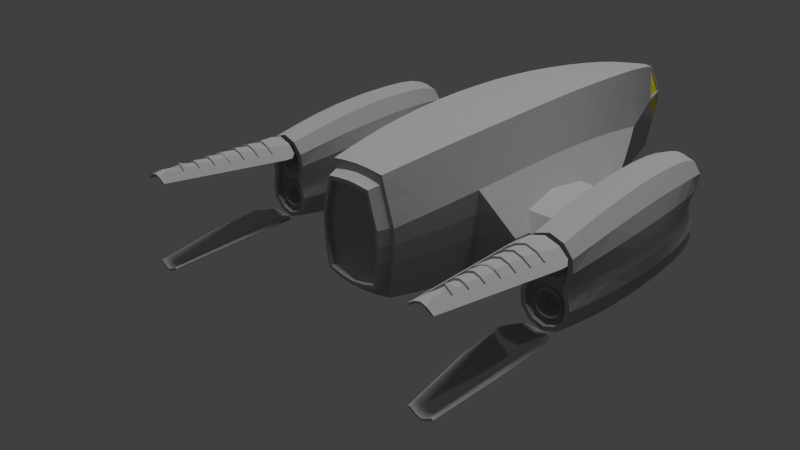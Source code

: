 # Source: courier.blend  (saved by Blender 2.75.0; exported with 4.5.12 LTS)
import bpy
from mathutils import Matrix  # noqa: F401  (used for matrix-valued properties, if any)

bpy.ops.wm.read_factory_settings(use_empty=True)
scene = bpy.context.scene
scene.name = 'Scene'

# ---- collections
col_collection_1 = bpy.data.collections.new('Collection 1'); scene.collection.children.link(col_collection_1)
col_collection_2 = bpy.data.collections.new('Collection 2'); scene.collection.children.link(col_collection_2)
col_collection_2.hide_render = True
col_collection_2.hide_viewport = True

# ---- materials (node trees are filled in below, after node groups)
mat_material_001 = bpy.data.materials.new('Material.001')
mat_material_001.alpha_threshold = 0.0
mat_material_001.use_transparent_shadow = False
mat_material_001.diffuse_color = (0.4, 0.4, 0.4, 1.0)
mat_material_001.roughness = 0.5
mat_material_002 = bpy.data.materials.new('Material.002')
mat_material_002.alpha_threshold = 0.0
mat_material_002.use_transparent_shadow = False
mat_material_002.diffuse_color = (0.8, 0.7041, 0.01935, 1.0)
mat_material_002.roughness = 0.5
mat_material_003 = bpy.data.materials.new('Material.003')
mat_material_003.alpha_threshold = 0.0
mat_material_003.use_transparent_shadow = False
mat_material_003.diffuse_color = (0.2529, 0.2529, 0.2529, 1.0)
mat_material_003.roughness = 0.5
mat_material_003.specular_intensity = 0.8267
mat_material_004 = bpy.data.materials.new('Material.004')
mat_material_004.alpha_threshold = 0.0
mat_material_004.use_transparent_shadow = False
mat_material_004.diffuse_color = (0.1237, 0.1237, 0.1237, 1.0)
mat_material_004.roughness = 0.5
mat_material_004.specular_intensity = 0.03465
mat_material = bpy.data.materials.new('Material')
mat_material.alpha_threshold = 0.0
mat_material.use_transparent_shadow = False
mat_material.roughness = 0.5
mat_material.line_color = (0.0, 0.0, 0.0, 1.0)

# ---- material node trees

# ---- world
world_world = bpy.data.worlds.new('World'); scene.world = world_world
world_world.color = (0.05088, 0.05088, 0.05088)
world_world.use_sun_shadow = False
world_world.sun_shadow_jitter_overblur = 0.0
world_world.cycles.sampling_method = 'MANUAL'
world_world.cycles.sample_map_resolution = 256

# ---- cameras
cam_camera = bpy.data.cameras.new('Camera')
cam_camera.clip_end = 100.0
cam_camera.lens = 35.0
cam_camera.sensor_width = 32.0
cam_camera.sensor_height = 18.0
cam_camera.ortho_scale = 7.314
cam_camera.dof.focus_distance = 0.0
cam_camera.dof.aperture_fstop = 128.0

# ---- lights
light_sun_004 = bpy.data.lights.new('Sun.004', 'SUN')
light_sun_004.transmission_factor = 0.0
light_sun_004.angle = 0.1993
light_sun_004.energy = 1.0
light_sun_004.shadow_buffer_clip_start = 0.5
light_sun_004.shadow_soft_size = 0.1
light_sun_004.shadow_cascade_max_distance = 1000.0
light_sun_004.cycles.use_multiple_importance_sampling = False
light_sun_003 = bpy.data.lights.new('Sun.003', 'SUN')
light_sun_003.transmission_factor = 0.0
light_sun_003.angle = 0.1993
light_sun_003.energy = 1.0
light_sun_003.shadow_buffer_clip_start = 0.5
light_sun_003.shadow_soft_size = 0.1
light_sun_003.shadow_cascade_max_distance = 1000.0
light_sun_003.cycles.use_multiple_importance_sampling = False
light_lamp = bpy.data.lights.new('Lamp', 'POINT')
light_lamp.transmission_factor = 0.0
light_lamp.cutoff_distance = 30.0
light_lamp.energy = 100.0
light_lamp.shadow_buffer_clip_start = 1.001
light_lamp.shadow_soft_size = 0.1
light_lamp.shadow_maximum_resolution = 0.006
light_lamp.use_absolute_resolution = True
light_lamp.cycles.use_multiple_importance_sampling = False

# ---- meshes
me_cube_002 = bpy.data.meshes.new('Cube.002')
me_cube_002.from_pydata([(0.4986, -1.227, 0.8721), (0.9981, -1.012, -0.7923), (0.5071, 0.9645, 0.9049), (1.065, 0.9075, -0.8248), (0.0, -1.227, 0.9217), (0.0, 0.9645, 0.9555), (0.7081, -1.175, 0.3024), (1.156, -1.053, -0.2042), (1.219, 0.9075, -0.2383), (0.7404, 0.9091, 0.2974), (0.4759, 2.301, -0.751), (0.0, 3.623, -0.716), (0.1824, 3.595, -0.6839), (0.0, 1.01, -0.9381), (0.0, -1.175, -0.9206), (0.4149, -2.356, -0.6015), (0.0, -2.356, -0.781), (0.471, -2.356, 0.1786), (0.0, -2.356, 0.7998), (0.3369, -2.356, 0.6369), (0.5999, -1.175, -0.8525), (0.5529, 2.486, 0.02425), (0.0, 3.538, 0.6037), (0.0, 3.809, 0.1485), (0.0, 3.66, 0.5714), (0.0, 3.715, -0.2844), (0.0, 3.547, -0.7261), (0.2008, 3.522, -0.6871), (0.3332, 2.573, 0.7639), (0.8041, 1.583, -0.795), (0.661, 1.687, 0.1918), (0.0, 2.573, 0.8007), (0.0, 1.767, 0.9005), (0.4429, 1.767, 0.8515), (1.052, -0.4149, -0.8103), (0.5437, -0.4539, 0.9114), (1.208, -0.4153, -0.2238), (0.7534, -0.4539, 0.3366), (0.0, -0.4167, -0.9465), (0.0, 2.294, -0.8616), (0.9245, 1.671, -0.1018), (0.0, 1.616, -0.9099), (1.09, -1.053, -0.519), (1.157, 0.9075, -0.5488), (0.5311, 2.388, -0.3786), (1.144, -0.4153, -0.5351), (0.8752, 1.624, -0.4661), (0.0, 2.932, -0.8047), (0.393, 3.022, 0.07683), (0.3325, 2.94, -0.721), (0.2422, 3.117, 0.6812), (0.0, 3.113, 0.7092), (0.3796, 2.99, -0.3201), (0.0, -0.4539, 0.9622), (0.4903, -2.356, -0.2149), (0.7274, -1.175, -0.2776), (0.3632, -2.356, 0.7537), (0.53, -2.356, 0.1958), (0.5437, -2.356, -0.2046), (0.4432, -2.356, -0.6868), (0.0, -2.356, 0.7084), (0.0, -2.356, -0.7072), (0.0, -2.497, -0.6681), (0.0, -2.497, 0.6515), (0.2707, -2.497, 0.5617), (0.3844, -2.497, 0.1639), (0.3981, -2.497, -0.2025), (0.3377, -2.497, -0.5124), (1.07, 0.2959, -0.8234), (0.0, 0.2921, 0.9687), (0.5368, 0.2921, 0.9177), (1.224, 0.2959, -0.2336), (0.7537, 0.2921, 0.3322), (0.0, 0.3651, -0.9464), (1.162, 0.2959, -0.5459), (0.6268, -0.4219, -0.9079), (0.6117, 0.3329, -0.9202), (0.5953, 0.9643, -0.9168), (0.5522, 1.588, -0.8536), (0.4343, -2.497, -0.2076), (0.3671, -2.497, -0.5525), (0.2939, -2.497, 0.6098), (0.4194, -2.497, 0.176), (0.0, -2.424, 0.602), (0.0, -2.424, -0.6149), (0.3377, -2.424, -0.5124), (0.0, -2.497, -0.6149), (0.4013, -2.424, -0.1862), (0.3847, -2.424, 0.1654), (0.0, -2.497, 0.602), (0.2707, -2.424, 0.5617), (0.0, -1.787, 0.8699), (0.5374, -1.793, -0.7829), (0.0, -1.793, -0.8739), (0.4407, -1.787, 0.8217), (0.6416, -1.793, 0.2577), (0.6591, -1.793, -0.2382), (1.993, -0.9968, 0.0963), (2.044, -0.829, -0.424), (1.993, 0.3876, 0.1299), (2.044, 0.5554, -0.3904), (0.0, -0.8976, 0.03963), (0.0, -0.7298, -0.6521), (0.0, 0.952, 0.07326), (0.0, 1.12, -0.6185), (1.725, -1.703, 0.2082), (1.818, -1.703, -0.09447), (1.818, -1.703, -0.2096), (1.725, -1.703, -0.5122), (1.707, 0.9895, 0.2671), (1.879, 0.9895, -0.02107), (1.879, 0.9895, -0.2618), (1.707, 0.9895, -0.55), (1.619, 0.7077, -0.6535), (1.749, 0.7077, -0.2164), (1.749, 0.7077, -0.08762), (1.619, 0.7077, 0.3495), (1.628, -1.027, -0.629), (1.665, -1.027, -0.2133), (1.665, -1.027, -0.09078), (1.628, -1.027, 0.3249), (1.628, 0.1778, -0.6733), (1.653, 0.1778, -0.219), (1.653, 0.1778, -0.08509), (1.628, 0.1778, 0.3692), (1.628, -0.2666, -0.6733), (1.628, -0.2666, -0.219), (1.628, -0.2666, -0.08509), (1.628, -0.2666, 0.3692), (1.696, 0.9895, -0.5502), (1.696, 0.9895, 0.2673), (1.87, 0.9895, -0.02373), (1.87, 0.9895, -0.2591), (1.707, 0.7974, -0.55), (1.707, 0.7974, 0.2671), (1.879, 0.7974, -0.02107), (1.879, 0.7974, -0.2618), (2.023, 1.076, -0.3957), (2.115, 1.076, -0.4469), (2.115, 1.076, -0.5494), (2.023, 1.064, -0.3804), (2.128, 1.064, -0.4393), (2.128, 1.064, -0.5571), (2.023, 1.064, -0.616), (2.023, 1.031, -0.6815), (2.186, 1.031, -0.4066), (2.023, 1.031, -0.3149), (2.186, 1.031, -0.5898), (2.023, 1.064, -0.3957), (2.115, 1.064, -0.4469), (1.816, 0.9939, 0.1019), (1.834, 0.9939, 0.1124), (1.816, 0.2948, 0.1019), (1.834, 0.9939, 0.3245), (1.816, 0.2948, 0.3351), (1.816, 0.9939, 0.3351), (1.93, 1.063, 0.1672), (1.93, 1.063, 0.2697), (1.872, 1.042, 0.1342), (1.872, 1.042, 0.3027), (1.917, 1.063, 0.1596), (1.917, 1.063, 0.2774), (1.93, 1.076, 0.1672), (1.93, 1.076, 0.2697), (1.818, -1.629, -0.2096), (1.659, -1.703, 0.229), (1.761, -1.703, -0.1031), (1.761, -1.703, -0.201), (1.659, -1.703, -0.533), (1.818, -1.629, -0.09447), (1.725, -1.629, 0.2082), (1.725, -1.629, -0.5122), (2.023, -1.703, 0.5125), (2.023, 0.9895, 0.544), (2.023, -1.703, -0.8169), (2.023, 0.9895, -0.8262), (2.023, -1.027, 0.6799), (2.023, 0.7077, 0.7228), (2.023, -1.027, -0.9843), (2.023, 0.7077, -1.027), (2.023, -0.2666, 0.7572), (2.023, 0.1778, 0.7572), (2.023, -0.2666, -1.062), (2.023, 0.1778, -1.062), (2.32, -1.703, 0.2082), (2.227, -1.703, -0.09447), (2.227, -1.703, -0.2096), (2.32, -1.703, -0.5122), (2.338, 0.9895, 0.2671), (2.166, 0.9895, -0.02107), (2.166, 0.9895, -0.2618), (2.338, 0.9895, -0.55), (2.426, 0.7077, -0.6535), (2.296, 0.7077, -0.2164), (2.296, 0.7077, -0.08762), (2.426, 0.7077, 0.3495), (2.418, -1.027, -0.629), (2.38, -1.027, -0.2133), (2.38, -1.027, -0.09078), (2.418, -1.027, 0.3249), (2.417, 0.1778, -0.6733), (2.392, 0.1778, -0.219), (2.392, 0.1778, -0.08509), (2.417, 0.1778, 0.3692), (2.417, -0.2666, -0.6733), (2.417, -0.2666, -0.219), (2.417, -0.2666, -0.08509), (2.417, -0.2666, 0.3692), (2.349, 0.9895, -0.5502), (2.349, 0.9895, 0.2673), (2.175, 0.9895, -0.02373), (2.175, 0.9895, -0.2591), (2.023, 0.9895, 0.535), (2.023, 0.9895, -0.8172), (2.338, 0.7974, -0.55), (2.338, 0.7974, 0.2671), (2.166, 0.7974, -0.02107), (2.166, 0.7974, -0.2618), (2.023, 0.7974, -0.8172), (2.023, 0.7974, 0.535), (2.115, 1.064, -0.5494), (2.023, 1.064, -0.6007), (2.023, 0.9941, -0.2649), (2.229, 0.9941, -0.3816), (2.229, 0.9941, -0.6148), (2.023, 0.9941, -0.7314), (2.023, 0.2951, -0.2649), (2.023, 0.9941, -0.2861), (2.229, 0.2951, -0.3816), (2.211, 0.9941, -0.3921), (2.229, 0.2951, -0.6148), (2.211, 0.9941, -0.6042), (2.023, 0.2951, -0.7314), (2.023, 0.9941, -0.7103), (1.93, 1.076, -0.4469), (1.93, 1.076, -0.5494), (1.917, 1.064, -0.4393), (1.917, 1.064, -0.5571), (1.859, 1.031, -0.4066), (1.859, 1.031, -0.5898), (1.93, 1.064, -0.4469), (1.93, 1.064, -0.5494), (1.816, 0.9941, -0.3816), (1.816, 0.2951, -0.3816), (1.834, 0.9941, -0.3921), (1.816, 0.2951, -0.6148), (1.834, 0.9941, -0.6042), (1.816, 0.9941, -0.6148), (2.023, 0.9939, 0.006379), (2.023, 0.2948, -0.01477), (2.211, 0.9939, 0.1124), (2.229, 0.2948, 0.1019), (2.211, 0.9939, 0.3245), (2.229, 0.2948, 0.3351), (2.023, 0.9939, 0.4306), (2.023, 0.2948, 0.4517), (2.023, 0.9939, -0.01477), (2.229, 0.9939, 0.1019), (2.229, 0.9939, 0.3351), (2.023, 0.9939, 0.4517), (2.023, 1.063, 0.116), (2.115, 1.063, 0.1672), (2.115, 1.063, 0.2697), (2.023, 1.063, 0.321), (2.173, 1.042, 0.1342), (2.023, 1.042, 0.387), (2.173, 1.042, 0.3027), (2.023, 1.042, 0.04994), (2.023, 1.063, 0.1007), (2.128, 1.063, 0.1596), (2.128, 1.063, 0.2774), (2.023, 1.063, 0.3363), (2.023, 1.076, 0.116), (2.115, 1.076, 0.1672), (2.115, 1.076, 0.2697), (2.023, 1.076, 0.321), (2.227, -1.629, -0.2096), (2.387, -1.703, 0.229), (2.284, -1.703, -0.1031), (2.284, -1.703, -0.201), (2.387, -1.703, -0.533), (2.227, -1.629, -0.09447), (2.32, -1.629, 0.2082), (2.023, -1.629, 0.4401), (2.023, -1.703, 0.4401), (2.023, -1.703, -0.7445), (2.32, -1.629, -0.5122), (2.023, -1.629, -0.7445), (1.725, -1.779, 0.2082), (1.725, -1.779, -0.5122), (1.659, -1.779, 0.229), (1.659, -1.779, -0.533), (2.023, -1.779, 0.5125), (2.023, -1.779, -0.8169), (2.32, -1.779, 0.2082), (2.32, -1.779, -0.5122), (2.387, -1.779, 0.229), (2.387, -1.779, -0.533), (2.023, -1.779, 0.4401), (2.023, -1.779, -0.7445), (2.023, -3.576, 0.4817), (1.896, -3.576, 0.3829), (1.868, -3.576, -0.696), (2.023, -3.576, -0.8169), (2.023, -3.461, 0.5125), (1.945, -3.461, 0.4524), (1.896, -3.576, -0.6871), (2.023, -3.576, -0.786), (2.149, -3.576, 0.3829), (2.178, -3.576, -0.696), (2.1, -3.461, 0.4524), (2.149, -3.576, -0.6871), (0.1265, 3.608, 0.5361), (0.1405, 3.567, 0.5458), (0.1718, 3.695, 0.3318), (0.2048, 3.506, 0.3204), (0.2127, 3.746, 0.114), (0.2607, 3.46, 0.07868), (0.2228, 3.615, -0.2448), (0.2085, 3.668, -0.2408), (0.2165, 3.734, -0.06969), (0.247, 3.538, -0.07981), (0.2069, 3.741, 0.1733), (0.2536, 3.456, 0.1379), (0.2237, 3.594, -0.2761), (0.2515, 3.509, -0.09224), (0.2684, 3.413, 0.1031), (0.208, 3.475, 0.3286), (0.0917, 3.649, 0.5332), (0.1356, 3.732, 0.3351), (0.1778, 3.783, 0.1186), (0.1733, 3.706, -0.2394), (0.1809, 3.77, -0.07587), (0.1705, 3.777, 0.1775), (0.2017, 3.691, -0.2692), (0.2106, 3.766, -0.07555), (0.0, 3.803, 0.1186), (0.0, 3.722, -0.2592), (0.2071, 3.78, 0.1485), (0.1646, 3.726, 0.3395), (0.0, 3.796, 0.1773), (0.0, 3.666, 0.5438), (0.1907, 3.507, 0.3207), (0.1582, 3.694, 0.3319), (0.233, 3.539, -0.07973), (0.2028, 3.733, -0.06974), (0.199, 3.745, 0.1118), (0.2465, 3.462, 0.07686), (0.209, 3.615, -0.2428), (0.1949, 3.668, -0.2388), (0.1136, 3.608, 0.5331), (0.1274, 3.568, 0.5427), (0.1927, 3.738, 0.1758), (0.2387, 3.458, 0.141), (0.167, 3.754, -0.0779), (0.164, 3.767, 0.1165), (0.1595, 3.691, -0.2414), (0.0, 3.706, -0.2611), (0.0, 3.781, -0.07135), (0.0, 3.788, 0.1165), (0.1567, 3.762, 0.1755), (0.1218, 3.717, 0.3331), (0.07787, 3.633, 0.5311), (0.0, 3.78, 0.1753), (0.0, 3.739, 0.3374), (0.09898, 3.614, 0.5665), (0.111, 3.563, 0.5764), (0.1153, 3.631, 0.5613), (0.1363, 3.543, 0.5794), (0.0, 3.56, 0.5971), (0.0, 3.633, 0.5763), (0.09789, 3.608, 0.5472), (0.1099, 3.558, 0.5571), (0.0, 3.628, 0.5568), (0.0, 3.555, 0.5723), (2.023, 1.076, -0.6007), (2.023, 0.9365, -0.118), (2.023, 0.8149, -0.03553), (2.039, 0.9365, -0.1248), (2.097, 0.8149, -0.06655), (2.046, 0.9365, -0.1414), (2.128, 0.8149, -0.1414), (2.039, 0.9365, -0.158), (2.097, 0.8149, -0.2163), (2.023, 0.9365, -0.1649), (2.023, 0.8149, -0.2473), (2.006, 0.9365, -0.158), (1.948, 0.8149, -0.2163), (1.999, 0.9365, -0.1414), (1.917, 0.8149, -0.1414), (2.006, 0.9365, -0.1248), (1.948, 0.8149, -0.06655), (2.023, 1.068, 0.007512), (2.128, 1.068, -0.03611), (2.171, 1.068, -0.1414), (2.128, 1.068, -0.2468), (2.023, 1.068, -0.2904), (1.917, 1.068, -0.2468), (1.874, 1.068, -0.1414), (1.917, 1.068, -0.03611), (2.023, 1.068, -0.01267), (2.114, 1.068, -0.05038), (2.151, 1.068, -0.1414), (2.114, 1.068, -0.2325), (2.023, 1.068, -0.2702), (1.932, 1.068, -0.2325), (1.894, 1.068, -0.1414), (1.932, 1.068, -0.05038), (2.068, 1.068, -0.03153), (2.132, 1.068, -0.09591), (2.132, 1.068, -0.187), (2.068, 1.068, -0.2513), (1.977, 1.068, -0.2513), (1.913, 1.068, -0.187), (1.913, 1.068, -0.09591), (1.977, 1.068, -0.03153), (2.031, 0.9365, -0.1214), (2.043, 0.9365, -0.1331), (2.043, 0.9365, -0.1497), (2.031, 0.9365, -0.1615), (2.014, 0.9365, -0.1615), (2.003, 0.9365, -0.1497), (2.003, 0.9365, -0.1331), (2.014, 0.9365, -0.1214), (2.094, 1.011, -0.0702), (2.023, 1.011, -0.04069), (2.123, 1.011, -0.1414), (2.094, 1.011, -0.2127), (2.023, 1.011, -0.2422), (1.951, 1.011, -0.2127), (1.922, 1.011, -0.1414), (1.951, 1.011, -0.0702), (1.987, 1.011, -0.05544), (1.937, 1.011, -0.1058), (1.937, 1.011, -0.177), (1.987, 1.011, -0.2274), (2.058, 1.011, -0.2274), (2.109, 1.011, -0.177), (2.109, 1.011, -0.1058), (2.058, 1.011, -0.05544), (2.023, -1.656, 0.2808), (1.959, -1.656, 0.2681), (1.905, -1.656, 0.232), (1.868, -1.656, 0.1779), (1.856, -1.656, 0.114), (1.868, -1.656, 0.05019), (1.905, -1.656, -0.003924), (1.959, -1.656, -0.04008), (2.023, -1.656, -0.05278), (2.086, -1.656, -0.04008), (2.14, -1.656, -0.003924), (2.177, -1.656, 0.05019), (2.189, -1.656, 0.114), (2.177, -1.656, 0.1779), (2.14, -1.656, 0.232), (2.086, -1.656, 0.2681), (2.023, -1.656, -0.2516), (1.959, -1.656, -0.2642), (1.905, -1.656, -0.3004), (1.868, -1.656, -0.3545), (1.856, -1.656, -0.4183), (1.868, -1.656, -0.4822), (1.905, -1.656, -0.5363), (1.959, -1.656, -0.5725), (2.023, -1.656, -0.5851), (2.086, -1.656, -0.5725), (2.14, -1.656, -0.5363), (2.177, -1.656, -0.4822), (2.189, -1.656, -0.4183), (2.177, -1.656, -0.3545), (2.14, -1.656, -0.3004), (2.086, -1.656, -0.2642), (1.94, -1.629, 0.3138), (2.023, -1.629, 0.3303), (1.87, -1.629, 0.2669), (1.823, -1.629, 0.1968), (1.806, -1.629, 0.114), (1.823, -1.629, 0.03126), (1.87, -1.629, -0.03889), (1.94, -1.629, -0.08577), (2.023, -1.629, -0.1022), (2.105, -1.629, -0.08577), (2.175, -1.629, -0.03889), (2.222, -1.629, 0.03126), (2.239, -1.629, 0.114), (2.222, -1.629, 0.1968), (2.175, -1.629, 0.2669), (2.105, -1.629, 0.3138), (1.94, -1.629, -0.2186), (2.023, -1.629, -0.2021), (1.87, -1.629, -0.2654), (1.823, -1.629, -0.3356), (1.806, -1.629, -0.4183), (1.823, -1.629, -0.5011), (1.87, -1.629, -0.5713), (1.94, -1.629, -0.6181), (2.023, -1.629, -0.6346), (2.105, -1.629, -0.6181), (2.175, -1.629, -0.5713), (2.222, -1.629, -0.5011), (2.239, -1.629, -0.4183), (2.222, -1.629, -0.3356), (2.175, -1.629, -0.2654), (2.105, -1.629, -0.2186), (1.946, -1.611, 0.2986), (2.023, -1.611, 0.3138), (1.881, -1.611, 0.2553), (1.838, -1.611, 0.1905), (1.823, -1.611, 0.114), (1.838, -1.611, 0.03757), (1.881, -1.611, -0.02724), (1.946, -1.611, -0.07055), (2.023, -1.611, -0.08576), (2.099, -1.611, -0.07055), (2.164, -1.611, -0.02724), (2.207, -1.611, 0.03757), (2.222, -1.611, 0.114), (2.207, -1.611, 0.1905), (2.164, -1.611, 0.2553), (2.099, -1.611, 0.2986), (1.946, -1.611, -0.2338), (2.023, -1.611, -0.2186), (1.881, -1.611, -0.2771), (1.838, -1.611, -0.3419), (1.823, -1.611, -0.4183), (1.838, -1.611, -0.4948), (1.881, -1.611, -0.5596), (1.946, -1.611, -0.6029), (2.023, -1.611, -0.6181), (2.099, -1.611, -0.6029), (2.164, -1.611, -0.5596), (2.207, -1.611, -0.4948), (2.222, -1.611, -0.4183), (2.207, -1.611, -0.3419), (2.164, -1.611, -0.2771), (2.099, -1.611, -0.2338), (1.989, -1.498, 0.196), (2.023, -1.498, 0.2028), (1.96, -1.498, 0.1768), (1.941, -1.498, 0.148), (1.934, -1.498, 0.114), (1.941, -1.498, 0.08005), (1.96, -1.498, 0.05125), (1.989, -1.498, 0.032), (2.023, -1.498, 0.02524), (2.057, -1.498, 0.032), (2.085, -1.498, 0.05125), (2.105, -1.498, 0.08005), (2.111, -1.498, 0.114), (2.105, -1.498, 0.148), (2.085, -1.498, 0.1768), (2.057, -1.498, 0.196), (1.989, -1.498, -0.3363), (2.023, -1.498, -0.3296), (1.96, -1.498, -0.3556), (1.941, -1.498, -0.3844), (1.934, -1.498, -0.4183), (1.941, -1.498, -0.4523), (1.96, -1.498, -0.4811), (1.989, -1.498, -0.5004), (2.023, -1.498, -0.5071), (2.057, -1.498, -0.5004), (2.085, -1.498, -0.4811), (2.105, -1.498, -0.4523), (2.111, -1.498, -0.4183), (2.105, -1.498, -0.3844), (2.085, -1.498, -0.3556), (2.057, -1.498, -0.3363), (1.786, -2.091, 0.3283), (1.744, -1.977, 0.2274), (2.301, -1.977, 0.2274), (2.259, -2.091, 0.3283), (2.023, -1.977, 0.4447), (2.023, -1.977, 0.5125), (2.023, -3.576, 0.5125), (1.868, -3.576, 0.3917), (2.178, -3.576, 0.3917), (1.682, -1.977, 0.2469), (2.363, -1.977, 0.2469), (2.023, -2.091, 0.5125), (2.023, -2.091, 0.4878), (1.786, -2.091, 0.3036), (2.259, -2.091, 0.3036), (1.809, -2.287, 0.3461), (1.832, -2.483, 0.3638), (1.854, -2.679, 0.3815), (1.877, -2.874, 0.3992), (1.9, -3.07, 0.417), (1.923, -3.266, 0.4347), (2.122, -3.266, 0.4347), (2.145, -3.07, 0.417), (2.168, -2.874, 0.3992), (2.191, -2.679, 0.3815), (2.213, -2.483, 0.3638), (2.236, -2.287, 0.3461), (2.023, -2.287, 0.4878), (2.023, -2.483, 0.4878), (2.023, -2.679, 0.4878), (2.023, -2.874, 0.4878), (2.023, -3.07, 0.4878), (2.023, -3.266, 0.4878), (1.809, -2.287, 0.3213), (1.832, -2.483, 0.3391), (1.854, -2.679, 0.3568), (1.877, -2.874, 0.3745), (1.9, -3.07, 0.3923), (1.923, -3.266, 0.41), (2.122, -3.266, 0.41), (2.145, -3.07, 0.3923), (2.168, -2.874, 0.3745), (2.191, -2.679, 0.3568), (2.213, -2.483, 0.3391), (2.236, -2.287, 0.3213), (2.023, -2.287, 0.5125), (2.023, -2.483, 0.5125), (2.023, -2.679, 0.5125), (2.023, -2.874, 0.5125), (2.023, -3.07, 0.5125), (2.023, -3.266, 0.5125)], [], [(72, 9, 2, 70), (70, 2, 5, 69), (71, 8, 9, 72), (76, 68, 34, 75), (75, 34, 1, 20), (95, 94, 56, 57), (93, 92, 59, 16), (94, 91, 18, 56), (15, 54, 79, 80), (42, 55, 20, 1), (10, 29, 78), (46, 29, 10, 44), (334, 12, 11, 25), (49, 10, 39, 47), (324, 27, 12, 334), (7, 36, 37, 6), (48, 50, 28, 21), (50, 368, 22, 51), (28, 33, 30, 21), (33, 28, 31, 32), (6, 37, 35, 0), (21, 30, 40), (68, 3, 43, 74), (1, 34, 45, 42), (49, 52, 44, 10), (28, 50, 51, 31), (12, 27, 26, 11), (0, 35, 53, 4), (92, 96, 58, 59), (19, 17, 57, 56), (54, 15, 59, 58), (60, 19, 56, 18), (15, 61, 16, 59), (61, 15, 80, 62), (19, 60, 63, 81), (17, 19, 81, 82), (324, 52, 49, 27), (27, 49, 47, 26), (34, 68, 74, 45), (77, 3, 68, 76), (36, 71, 72, 37), (35, 70, 69, 53), (37, 72, 70, 35), (13, 77, 76, 73), (73, 76, 75, 38), (38, 75, 20, 14), (39, 10, 78, 41), (43, 3, 29, 46), (8, 40, 30, 9), (33, 2, 9, 30), (33, 32, 5, 2), (78, 77, 13, 41), (29, 3, 77, 78), (42, 45, 36, 7), (74, 43, 8, 71), (52, 48, 21, 44), (40, 46, 44, 21), (96, 95, 57, 58), (7, 6, 55, 42), (54, 17, 82, 79), (17, 54, 58, 57), (65, 64, 90, 88), (45, 74, 71, 36), (8, 43, 46, 40), (66, 67, 80, 79), (64, 65, 82, 81), (64, 89, 83, 90), (66, 65, 88, 87), (89, 64, 81, 63), (65, 66, 79, 82), (86, 67, 85, 84), (67, 66, 87, 85), (90, 83, 84, 85, 87, 88), (67, 86, 62, 80), (55, 6, 95, 96), (20, 55, 96, 92), (0, 4, 91, 94), (14, 20, 92, 93), (6, 0, 94, 95), (98, 100, 99, 97), (100, 104, 103, 99), (104, 102, 101, 103), (102, 98, 97, 101), (97, 99, 103, 101), (102, 104, 100, 98), (324, 325, 326, 48, 52), (326, 327, 368, 50, 48), (125, 117, 118, 126), (126, 118, 119, 127), (127, 119, 120, 128), (124, 123, 127, 128), (123, 122, 126, 127), (122, 121, 125, 126), (129, 113, 114, 132), (132, 114, 115, 131), (131, 115, 116, 130), (120, 119, 166, 165), (119, 118, 167, 166), (118, 117, 168, 167), (116, 115, 123, 124), (115, 114, 122, 123), (114, 113, 121, 122), (109, 110, 131, 130), (110, 111, 132, 131), (111, 112, 129, 132), (112, 111, 136, 133), (110, 109, 134, 135), (111, 110, 135, 136), (149, 141, 142, 220), (149, 138, 137, 148), (220, 139, 138, 149), (220, 142, 143, 221), (148, 140, 141, 149), (143, 142, 147, 144), (232, 225, 224, 230), (231, 224, 225, 233), (230, 224, 223, 228), (229, 145, 146, 227), (231, 147, 145, 229), (228, 223, 222, 226), (233, 144, 147, 231), (229, 223, 224, 231), (227, 222, 223, 229), (141, 140, 146, 145), (161, 159, 265, 271), (154, 255, 259, 155), (249, 152, 150, 256), (248, 151, 158, 267), (153, 151, 150, 155), (254, 153, 155, 259), (153, 254, 265, 159), (263, 157, 161, 271), (157, 156, 160, 161), (159, 161, 160, 158), (157, 263, 275, 163), (151, 153, 159, 158), (268, 267, 158, 160), (260, 156, 162, 272), (152, 154, 155, 150), (156, 260, 268, 160), (156, 157, 163, 162), (151, 248, 256, 150), (145, 147, 142, 141), (113, 179, 183, 121), (117, 178, 174, 168), (130, 116, 177, 173), (121, 183, 182, 125), (128, 120, 176, 180), (182, 178, 117, 125), (181, 124, 128, 180), (175, 179, 113, 129), (483, 482, 281), (176, 120, 165, 172), (177, 116, 124, 181), (112, 213, 175, 129), (212, 109, 130, 173), (133, 136, 135, 134, 219, 218), (213, 112, 133, 218), (109, 212, 219, 134), (105, 284, 172, 165), (106, 105, 165, 166), (107, 106, 166, 167), (108, 107, 167, 168), (106, 107, 164, 169), (169, 488, 479, 478), (285, 108, 168, 174), (476, 475, 170), (204, 205, 197, 196), (205, 206, 198, 197), (206, 207, 199, 198), (203, 207, 206, 202), (202, 206, 205, 201), (201, 205, 204, 200), (208, 211, 193, 192), (211, 210, 194, 193), (210, 209, 195, 194), (199, 277, 278, 198), (198, 278, 279, 197), (197, 279, 280, 196), (195, 203, 202, 194), (194, 202, 201, 193), (193, 201, 200, 192), (188, 209, 210, 189), (189, 210, 211, 190), (190, 211, 208, 191), (191, 214, 217, 190), (189, 216, 215, 188), (190, 217, 216, 189), (240, 241, 237, 236), (240, 148, 137, 234), (238, 236, 237, 239), (241, 221, 143, 237), (143, 144, 239, 237), (241, 240, 234, 235), (245, 243, 242, 247), (246, 233, 225, 247), (232, 245, 247, 225), (244, 227, 146, 238), (246, 244, 238, 239), (243, 226, 222, 242), (236, 238, 146, 140), (244, 246, 247, 242), (227, 244, 242, 222), (233, 246, 239, 144), (254, 259, 258, 252), (253, 258, 259, 255), (251, 257, 258, 253), (266, 264, 269, 270), (248, 267, 264, 250), (252, 258, 257, 250), (252, 266, 265, 254), (270, 271, 265, 266), (262, 270, 269, 261), (261, 269, 268, 260), (262, 274, 275, 263), (250, 264, 266, 252), (268, 269, 264, 267), (261, 273, 274, 262), (250, 257, 256, 248), (263, 271, 270, 262), (260, 272, 273, 261), (249, 256, 257, 251), (148, 240, 236, 140), (192, 200, 183, 179), (196, 280, 174, 178), (209, 173, 177, 195), (200, 204, 182, 183), (207, 180, 176, 199), (182, 204, 196, 178), (181, 180, 207, 203), (175, 208, 192, 179), (281, 282, 484, 483), (176, 172, 277, 199), (177, 181, 203, 195), (191, 208, 175, 213), (212, 173, 209, 188), (214, 218, 219, 215, 216, 217), (213, 218, 214, 191), (188, 215, 219, 212), (184, 277, 172, 284), (185, 278, 277, 184), (186, 279, 278, 185), (187, 280, 279, 186), (185, 281, 276, 186), (170, 169, 477, 476), (488, 169, 164, 490), (282, 486, 485), (105, 106, 169, 170), (285, 174, 280, 187), (284, 105, 170, 283), (288, 290, 292, 298), (299, 293, 291, 289), (294, 298, 292, 296), (299, 295, 297, 293), (301, 300, 574, 575), (307, 306, 302, 303), (308, 576, 574, 300), (307, 303, 309, 311), (569, 301, 575, 577), (578, 576, 308, 570), (293, 303, 302, 291), (570, 308, 300, 572), (291, 302, 306, 289), (295, 311, 309, 297), (297, 309, 303, 293), (299, 307, 311, 295), (571, 579, 580, 582), (572, 300, 301, 569), (289, 306, 307, 299), (315, 342, 351, 313), (319, 349, 348, 318), (312, 350, 343, 314), (317, 347, 346, 316), (316, 338, 326, 317), (318, 324, 334, 319), (320, 335, 338, 316), (321, 325, 324, 318), (319, 334, 335, 320), (317, 326, 325, 321), (312, 367, 368, 313), (323, 326, 338, 322), (322, 338, 339, 314), (314, 339, 367, 312), (313, 368, 327, 315), (315, 327, 326, 323), (329, 361, 362, 328), (330, 338, 335, 332), (332, 335, 334, 331), (340, 363, 360, 333), (336, 23, 338, 330), (331, 334, 25, 337), (314, 343, 352, 322), (329, 339, 338, 333), (328, 367, 339, 329), (333, 360, 361, 329), (333, 338, 23, 340), (341, 24, 367, 328), (351, 342, 343, 350), (342, 353, 352, 343), (346, 347, 344, 345), (345, 344, 348, 349), (354, 356, 357, 358), (355, 354, 358, 359), (361, 360, 363, 364), (332, 354, 355, 330), (316, 346, 345, 320), (323, 353, 342, 315), (330, 355, 359, 336), (331, 356, 354, 332), (318, 348, 344, 321), (320, 345, 349, 319), (313, 351, 350, 312), (321, 344, 347, 317), (337, 357, 356, 331), (322, 352, 353, 323), (366, 368, 367, 365), (370, 373, 371, 365), (365, 367, 24, 370), (369, 22, 368, 366), (371, 373, 374, 372), (365, 371, 372, 366), (366, 372, 374, 369), (221, 375, 139, 220), (221, 241, 235, 375), (379, 377, 391, 389, 387, 385, 383, 381), (376, 416, 378, 417, 380, 418, 382, 419, 384, 420, 386, 421, 388, 422, 390, 423), (401, 408, 400, 392, 393), (402, 409, 401, 393, 394), (403, 410, 402, 394, 395), (404, 411, 403, 395, 396), (405, 412, 404, 396, 397), (406, 413, 405, 397, 398), (407, 414, 406, 398, 399), (400, 415, 407, 399, 392), (439, 425, 400, 408), (438, 424, 401, 409), (437, 426, 402, 410), (436, 427, 403, 411), (435, 428, 404, 412), (434, 429, 405, 413), (433, 430, 406, 414), (432, 431, 407, 415), (425, 432, 415, 400), (376, 423, 432, 425), (423, 390, 431, 432), (431, 433, 414, 407), (390, 422, 433, 431), (422, 388, 430, 433), (430, 434, 413, 406), (388, 421, 434, 430), (421, 386, 429, 434), (429, 435, 412, 405), (386, 420, 435, 429), (420, 384, 428, 435), (428, 436, 411, 404), (384, 419, 436, 428), (419, 382, 427, 436), (427, 437, 410, 403), (382, 418, 437, 427), (418, 380, 426, 437), (426, 438, 409, 402), (380, 417, 438, 426), (417, 378, 424, 438), (424, 439, 408, 401), (378, 416, 439, 424), (416, 376, 425, 439), (137, 138, 139, 375, 235, 234), (163, 275, 274, 273, 272, 162), (398, 389, 391, 399), (399, 391, 377, 392), (397, 387, 389, 398), (396, 385, 387, 397), (395, 383, 385, 396), (394, 381, 383, 395), (393, 379, 381, 394), (392, 377, 379, 393), (171, 493, 492), (497, 496, 287), (286, 500, 499), (282, 283, 487, 486), (492, 491, 164, 171), (490, 164, 491), (495, 494, 171, 287), (286, 499, 498), (286, 276, 501, 500), (184, 282, 281, 185), (283, 170, 474, 472), (472, 473, 283), (170, 475, 474), (284, 283, 282, 184), (283, 473, 487), (282, 485, 484), (169, 478, 477), (503, 502, 276, 281), (503, 281, 482, 481), (503, 481, 480, 489), (488, 489, 480, 479), (442, 443, 539, 538), (455, 440, 537, 551), (504, 505, 473, 472), (506, 504, 472, 474), (507, 506, 474, 475), (508, 507, 475, 476), (509, 508, 476, 477), (510, 509, 477, 478), (511, 510, 478, 479), (512, 511, 479, 480), (513, 512, 480, 481), (514, 513, 481, 482), (515, 514, 482, 483), (516, 515, 483, 484), (517, 516, 484, 485), (518, 517, 485, 486), (519, 518, 486, 487), (505, 519, 487, 473), (520, 521, 489, 488), (522, 520, 488, 490), (523, 522, 490, 491), (524, 523, 491, 492), (525, 524, 492, 493), (526, 525, 493, 494), (527, 526, 494, 495), (528, 527, 495, 496), (529, 528, 496, 497), (530, 529, 497, 498), (531, 530, 498, 499), (532, 531, 499, 500), (533, 532, 500, 501), (534, 533, 501, 502), (535, 534, 502, 503), (521, 535, 503, 489), (441, 440, 505, 504), (442, 441, 504, 506), (443, 442, 506, 507), (444, 443, 507, 508), (445, 444, 508, 509), (446, 445, 509, 510), (447, 446, 510, 511), (448, 447, 511, 512), (449, 448, 512, 513), (450, 449, 513, 514), (451, 450, 514, 515), (452, 451, 515, 516), (453, 452, 516, 517), (454, 453, 517, 518), (455, 454, 518, 519), (440, 455, 519, 505), (457, 456, 521, 520), (458, 457, 520, 522), (459, 458, 522, 523), (460, 459, 523, 524), (461, 460, 524, 525), (462, 461, 525, 526), (463, 462, 526, 527), (464, 463, 527, 528), (465, 464, 528, 529), (466, 465, 529, 530), (467, 466, 530, 531), (468, 467, 531, 532), (469, 468, 532, 533), (470, 469, 533, 534), (471, 470, 534, 535), (456, 471, 535, 521), (552, 554, 555, 556, 557, 558, 559, 560, 561, 562, 563, 564, 565, 566, 567, 553), (536, 538, 539, 540, 541, 542, 543, 544, 545, 546, 547, 548, 549, 550, 551, 537), (469, 470, 566, 565), (456, 457, 552, 553), (443, 444, 540, 539), (470, 471, 567, 566), (457, 458, 554, 552), (444, 445, 541, 540), (471, 456, 553, 567), (458, 459, 555, 554), (445, 446, 542, 541), (459, 460, 556, 555), (446, 447, 543, 542), (460, 461, 557, 556), (447, 448, 544, 543), (461, 462, 558, 557), (448, 449, 545, 544), (462, 463, 559, 558), (449, 450, 546, 545), (463, 464, 560, 559), (450, 451, 547, 546), (464, 465, 561, 560), (451, 452, 548, 547), (465, 466, 562, 561), (452, 453, 549, 548), (466, 467, 563, 562), (453, 454, 550, 549), (440, 441, 536, 537), (467, 468, 564, 563), (454, 455, 551, 550), (441, 442, 538, 536), (468, 469, 565, 564), (108, 285, 287, 171), (496, 495, 287), (171, 494, 493), (276, 502, 501), (287, 286, 498, 497), (187, 286, 287, 285), (186, 276, 286, 187), (107, 108, 171, 164), (361, 364, 373, 362), (328, 362, 373, 341), (298, 572, 569, 288), (292, 573, 578, 296), (290, 577, 573, 292), (294, 570, 572, 298), (296, 578, 570, 294), (288, 569, 577, 290), (304, 305, 575, 574), (310, 304, 574, 576), (577, 585, 584), (577, 584, 583), (579, 571, 578, 573), (568, 579, 573, 577), (583, 613, 580, 581), (579, 568, 581, 580), (594, 593, 578), (614, 593, 612, 595), (613, 594, 582, 580), (588, 605, 587), (589, 590, 608), (590, 591, 609), (591, 592, 610), (592, 593, 611), (585, 615, 596, 602), (591, 610, 597, 616), (571, 594, 578), (583, 581, 568), (584, 601, 583), (585, 602, 584), (586, 603, 585), (587, 604, 586), (614, 595, 601, 584), (588, 305, 606), (595, 613, 583, 601), (612, 594, 613, 595), (611, 593, 614, 596), (596, 614, 584, 602), (610, 592, 615, 597), (597, 615, 585, 603), (609, 591, 616, 598), (598, 616, 586, 604), (608, 590, 617, 599), (599, 617, 587, 605), (607, 589, 618, 600), (600, 618, 588, 606), (592, 611, 596, 615), (310, 589, 607), (616, 597, 603, 586), (609, 598, 617, 590), (598, 604, 587, 617), (608, 599, 618, 589), (599, 605, 588, 618), (310, 607, 600, 304), (304, 600, 606, 305), (593, 592, 578), (592, 591, 576, 578), (591, 590, 576), (568, 577, 583), (575, 586, 585, 577), (575, 587, 586), (588, 587, 575), (589, 310, 576), (590, 589, 576), (305, 588, 575)])
me_cube_002.polygons.foreach_set('material_index', [0, 0, 0, 0, 0, 0, 0, 0, 0, 0, 0, 0, 0, 0, 0, 0, 0, 0, 0, 0, 0, 0, 0, 0, 0, 0, 0, 0, 0, 0, 0, 0, 0, 0, 0, 0, 0, 0, 0, 0, 0, 0, 0, 0, 0, 0, 0, 0, 0, 0, 0, 0, 0, 0, 0, 0, 0, 0, 0, 0, 0, 0, 0, 0, 0, 0, 0, 0, 0, 0, 0, 0, 0, 0, 0, 0, 0, 0, 0, 0, 0, 0, 0, 0, 0, 0, 0, 0, 0, 0, 0, 0, 0, 0, 0, 0, 0, 0, 0, 0, 0, 0, 0, 0, 0, 0, 0, 0, 2, 2, 2, 2, 2, 2, 2, 2, 2, 2, 2, 2, 2, 2, 2, 2, 2, 2, 2, 2, 2, 2, 2, 2, 2, 2, 2, 2, 2, 2, 2, 2, 2, 2, 2, 0, 0, 0, 0, 0, 0, 0, 0, 0, 0, 0, 0, 0, 0, 0, 0, 0, 0, 0, 0, 0, 0, 0, 0, 0, 0, 0, 0, 0, 0, 0, 0, 0, 0, 0, 0, 0, 0, 0, 0, 0, 0, 0, 0, 0, 2, 2, 2, 2, 2, 2, 2, 2, 2, 2, 2, 2, 2, 2, 2, 2, 2, 2, 2, 2, 2, 2, 2, 2, 2, 2, 2, 2, 2, 2, 2, 2, 2, 2, 2, 0, 0, 0, 0, 0, 0, 0, 0, 0, 0, 0, 0, 0, 0, 0, 0, 0, 0, 0, 0, 0, 0, 0, 0, 0, 0, 0, 0, 0, 0, 0, 0, 0, 0, 0, 0, 0, 0, 0, 0, 0, 0, 0, 0, 0, 0, 0, 0, 0, 0, 0, 0, 0, 0, 0, 0, 0, 0, 0, 0, 0, 0, 0, 0, 0, 0, 0, 0, 0, 0, 0, 0, 0, 0, 1, 1, 1, 1, 1, 1, 1, 0, 0, 0, 0, 0, 0, 0, 0, 0, 0, 0, 0, 0, 0, 0, 1, 0, 0, 2, 2, 3, 3, 3, 3, 3, 3, 3, 3, 3, 3, 3, 3, 3, 3, 3, 3, 3, 3, 3, 3, 3, 3, 3, 3, 3, 3, 3, 3, 3, 3, 3, 3, 3, 3, 3, 3, 3, 3, 3, 3, 3, 3, 2, 2, 3, 3, 3, 3, 3, 3, 3, 3, 0, 0, 0, 0, 0, 0, 0, 0, 0, 0, 0, 0, 0, 0, 0, 0, 0, 0, 0, 0, 0, 0, 0, 0, 0, 0, 0, 0, 0, 0, 0, 0, 0, 0, 0, 0, 0, 0, 0, 0, 0, 0, 0, 0, 0, 0, 0, 0, 0, 0, 0, 0, 0, 0, 0, 0, 0, 0, 0, 0, 0, 0, 0, 0, 0, 0, 0, 0, 0, 0, 0, 0, 0, 0, 0, 0, 0, 0, 0, 0, 0, 0, 0, 0, 0, 0, 0, 0, 0, 0, 0, 0, 0, 0, 0, 0, 0, 0, 0, 0, 0, 0, 0, 0, 0, 0, 0, 0, 0, 0, 0, 0, 0, 0, 0, 0, 0, 0, 0, 0, 0, 0, 0, 0, 0, 0, 0, 1, 0, 0, 0, 0, 0, 0, 0, 0, 0, 0, 0, 0, 0, 0, 0, 0, 0, 0, 0, 0, 0, 0, 0, 0, 0, 0, 0, 0, 0, 0, 0, 0, 0, 0, 0, 0, 0, 0, 0, 0, 0, 0, 0, 0, 0, 0, 0, 0, 0, 0, 0, 0, 0, 0, 0, 0, 0, 0, 0, 0, 0, 0, 0, 0])
_k = {(1, 42): 1.0, (3, 68): 1.0, (0, 35): 1.0, (6, 7): 1.0, (7, 36): 1.0, (6, 37): 1.0, (10, 29): 1.0, (11, 12): 1.0, (367, 368): 1.0, (12, 334): 1.0, (20, 92): 1.0, (56, 57): 1.0, (58, 59): 1.0, (0, 94): 1.0, (14, 20): 1.0, (20, 55): 1.0, (16, 59): 1.0, (17, 82): 1.0, (18, 56): 1.0, (57, 95): 1.0, (21, 30): 1.0, (22, 368): 1.0, (21, 40): 1.0, (23, 338): 1.0, (24, 367): 1.0, (25, 334): 1.0, (48, 326): 1.0, (326, 338): 1.0, (324, 334): 1.0, (28, 50): 1.0, (28, 33): 1.0, (1, 20): 1.0, (1, 34): 1.0, (35, 70): 1.0, (36, 71): 1.0, (37, 72): 1.0, (3, 43): 1.0, (10, 44): 1.0, (27, 49): 1.0, (21, 48): 1.0, (10, 49): 1.0, (50, 368): 1.0, (17, 19): 1.0, (15, 54): 1.0, (79, 80): 1.0, (19, 56): 1.0, (17, 57): 1.0, (15, 59): 1.0, (19, 60): 1.0, (15, 61): 1.0, (81, 82): 1.0, (67, 85): 1.0, (63, 81): 1.0, (62, 80): 1.0, (15, 80): 1.0, (19, 81): 1.0, (12, 27): 1.0, (34, 68): 1.0, (2, 70): 1.0, (8, 71): 1.0, (9, 72): 1.0, (338, 339): 1.0, (3, 29): 1.0, (9, 30): 1.0, (2, 33): 1.0, (8, 40): 1.0, (8, 43): 1.0, (21, 44): 1.0, (7, 42): 1.0, (57, 58): 1.0, (6, 55): 1.0, (17, 54): 1.0, (79, 82): 1.0, (66, 67): 1.0, (64, 65): 1.0, (64, 90): 1.0, (65, 66): 1.0, (67, 80): 1.0, (64, 81): 1.0, (65, 82): 1.0, (64, 89): 1.0, (84, 85): 1.0, (88, 90): 1.0, (85, 87): 1.0, (83, 90): 1.0, (87, 88): 1.0, (65, 88): 1.0, (83, 84): 1.0, (67, 86): 1.0, (59, 92): 1.0, (56, 94): 1.0, (6, 95): 1.0, (97, 98): 1.0, (98, 100): 1.0, (99, 100): 1.0, (97, 99): 1.0, (103, 104): 1.0, (102, 104): 1.0, (101, 102): 1.0, (101, 103): 1.0, (335, 338): 1.0, (324, 325): 1.0, (339, 367): 1.0, (327, 368): 1.0, (334, 335): 1.0, (325, 326): 1.0, (326, 327): 1.0, (105, 284): 1.0, (165, 166): 1.0, (166, 167): 1.0, (167, 168): 1.0, (130, 131): 1.0, (131, 132): 1.0, (129, 132): 1.0, (109, 110): 1.0, (110, 111): 1.0, (111, 112): 1.0, (134, 135): 1.0, (135, 136): 1.0, (133, 136): 1.0, (148, 149): 1.0, (137, 138): 1.0, (149, 220): 1.0, (228, 230): 1.0, (223, 224): 1.0, (227, 229): 1.0, (226, 228): 1.0, (138, 139): 1.0, (220, 221): 1.0, (229, 231): 1.0, (222, 223): 1.0, (231, 233): 1.0, (142, 143): 1.0, (140, 141): 1.0, (230, 232): 1.0, (224, 225): 1.0, (141, 142): 1.0, (151, 153): 1.0, (150, 256): 1.0, (156, 157): 1.0, (161, 271): 1.0, (151, 248): 1.0, (154, 255): 1.0, (160, 161): 1.0, (160, 268): 1.0, (152, 154): 1.0, (258, 259): 1.0, (156, 260): 1.0, (269, 270): 1.0, (150, 155): 1.0, (250, 252): 1.0, (162, 163): 1.0, (155, 259): 1.0, (153, 254): 1.0, (152, 249): 1.0, (157, 263): 1.0, (274, 275): 1.0, (163, 275): 1.0, (162, 272): 1.0, (253, 255): 1.0, (168, 174): 1.0, (129, 175): 1.0, (165, 172): 1.0, (130, 173): 1.0, (112, 213): 1.0, (109, 212): 1.0, (133, 218): 1.0, (134, 219): 1.0, (105, 106): 1.0, (106, 107): 1.0, (107, 108): 1.0, (281, 282): 1.0, (164, 169): 1.0, (108, 285): 1.0, (184, 284): 1.0, (277, 278): 1.0, (278, 279): 1.0, (279, 280): 1.0, (209, 210): 1.0, (210, 211): 1.0, (208, 211): 1.0, (282, 283): 1.0, (188, 189): 1.0, (189, 190): 1.0, (190, 191): 1.0, (215, 216): 1.0, (216, 217): 1.0, (214, 217): 1.0, (137, 234): 1.0, (221, 241): 1.0, (234, 235): 1.0, (148, 240): 1.0, (232, 245): 1.0, (227, 244): 1.0, (222, 242): 1.0, (240, 241): 1.0, (244, 246): 1.0, (226, 243): 1.0, (233, 246): 1.0, (143, 237): 1.0, (140, 236): 1.0, (225, 247): 1.0, (242, 247): 1.0, (243, 245): 1.0, (236, 237): 1.0, (260, 261): 1.0, (256, 257): 1.0, (270, 271): 1.0, (273, 274): 1.0, (248, 250): 1.0, (249, 251): 1.0, (268, 269): 1.0, (262, 263): 1.0, (252, 254): 1.0, (257, 258): 1.0, (272, 273): 1.0, (261, 262): 1.0, (251, 253): 1.0, (174, 280): 1.0, (175, 208): 1.0, (172, 277): 1.0, (173, 209): 1.0, (191, 213): 1.0, (188, 212): 1.0, (214, 218): 1.0, (215, 219): 1.0, (184, 185): 1.0, (185, 186): 1.0, (186, 187): 1.0, (276, 281): 1.0, (170, 283): 1.0, (187, 285): 1.0, (288, 298): 1.0, (291, 293): 1.0, (290, 292): 1.0, (289, 299): 1.0, (294, 298): 1.0, (293, 297): 1.0, (292, 296): 1.0, (295, 299): 1.0, (300, 301): 1.0, (302, 303): 1.0, (574, 575): 1.0, (301, 575): 1.0, (302, 306): 1.0, (306, 307): 1.0, (300, 308): 1.0, (303, 309): 1.0, (574, 576): 1.0, (308, 576): 1.0, (309, 311): 1.0, (307, 311): 1.0, (575, 577): 1.0, (288, 569): 1.0, (308, 570): 1.0, (296, 578): 1.0, (291, 302): 1.0, (289, 306): 1.0, (297, 309): 1.0, (295, 311): 1.0, (322, 352): 1.0, (316, 317): 1.0, (318, 319): 1.0, (316, 320): 1.0, (318, 321): 1.0, (319, 320): 1.0, (317, 321): 1.0, (316, 338): 1.0, (317, 326): 1.0, (318, 324): 1.0, (319, 334): 1.0, (312, 313): 1.0, (322, 323): 1.0, (314, 322): 1.0, (312, 314): 1.0, (313, 315): 1.0, (315, 323): 1.0, (312, 367): 1.0, (313, 368): 1.0, (323, 326): 1.0, (322, 338): 1.0, (330, 332): 1.0, (331, 332): 1.0, (330, 338): 1.0, (331, 334): 1.0, (333, 360): 1.0, (330, 336): 1.0, (331, 337): 1.0, (329, 333): 1.0, (328, 329): 1.0, (318, 348): 1.0, (333, 338): 1.0, (328, 367): 1.0, (333, 340): 1.0, (330, 355): 1.0, (328, 341): 1.0, (346, 347): 1.0, (348, 349): 1.0, (345, 346): 1.0, (344, 348): 1.0, (345, 349): 1.0, (344, 347): 1.0, (350, 351): 1.0, (352, 353): 1.0, (343, 352): 1.0, (343, 350): 1.0, (342, 351): 1.0, (342, 353): 1.0, (354, 355): 1.0, (354, 356): 1.0, (355, 359): 1.0, (356, 357): 1.0, (360, 361): 1.0, (361, 362): 1.0, (360, 363): 1.0, (328, 362): 1.0, (316, 346): 1.0, (317, 347): 1.0, (312, 350): 1.0, (319, 349): 1.0, (313, 351): 1.0, (323, 353): 1.0, (331, 356): 1.0, (365, 366): 1.0, (366, 368): 1.0, (365, 367): 1.0, (365, 370): 1.0, (365, 371): 1.0, (366, 369): 1.0, (371, 372): 1.0, (371, 373): 1.0, (372, 374): 1.0, (366, 372): 1.0, (139, 375): 1.0, (235, 375): 1.0, (392, 393): 1.0, (377, 379): 1.0, (393, 394): 1.0, (379, 381): 1.0, (394, 395): 1.0, (381, 383): 1.0, (395, 396): 1.0, (383, 385): 1.0, (396, 397): 1.0, (385, 387): 1.0, (397, 398): 1.0, (387, 389): 1.0, (398, 399): 1.0, (389, 391): 1.0, (392, 399): 1.0, (377, 391): 1.0, (401, 408): 1.0, (402, 409): 1.0, (403, 410): 1.0, (404, 411): 1.0, (405, 412): 1.0, (406, 413): 1.0, (407, 414): 1.0, (400, 415): 1.0, (378, 416): 1.0, (380, 417): 1.0, (382, 418): 1.0, (384, 419): 1.0, (386, 420): 1.0, (388, 421): 1.0, (390, 422): 1.0, (376, 423): 1.0, (400, 408): 1.0, (401, 409): 1.0, (402, 410): 1.0, (403, 411): 1.0, (404, 412): 1.0, (405, 413): 1.0, (406, 414): 1.0, (407, 415): 1.0, (376, 416): 1.0, (378, 417): 1.0, (380, 418): 1.0, (382, 419): 1.0, (384, 420): 1.0, (386, 421): 1.0, (388, 422): 1.0, (390, 423): 1.0, (472, 473): 1.0, (472, 474): 1.0, (474, 475): 1.0, (475, 476): 1.0, (476, 477): 1.0, (477, 478): 1.0, (478, 479): 1.0, (479, 480): 1.0, (480, 481): 1.0, (481, 482): 1.0, (482, 483): 1.0, (483, 484): 1.0, (484, 485): 1.0, (485, 486): 1.0, (486, 487): 1.0, (473, 487): 1.0, (488, 489): 1.0, (488, 490): 1.0, (490, 491): 1.0, (491, 492): 1.0, (492, 493): 1.0, (493, 494): 1.0, (494, 495): 1.0, (495, 496): 1.0, (496, 497): 1.0, (497, 498): 1.0, (498, 499): 1.0, (499, 500): 1.0, (500, 501): 1.0, (501, 502): 1.0, (502, 503): 1.0, (489, 503): 1.0, (164, 171): 1.0, (169, 170): 1.0, (504, 505): 1.0, (504, 506): 1.0, (506, 507): 1.0, (507, 508): 1.0, (508, 509): 1.0, (509, 510): 1.0, (510, 511): 1.0, (511, 512): 1.0, (512, 513): 1.0, (513, 514): 1.0, (514, 515): 1.0, (515, 516): 1.0, (516, 517): 1.0, (517, 518): 1.0, (518, 519): 1.0, (505, 519): 1.0, (520, 521): 1.0, (520, 522): 1.0, (522, 523): 1.0, (523, 524): 1.0, (524, 525): 1.0, (525, 526): 1.0, (526, 527): 1.0, (527, 528): 1.0, (528, 529): 1.0, (529, 530): 1.0, (530, 531): 1.0, (531, 532): 1.0, (532, 533): 1.0, (533, 534): 1.0, (534, 535): 1.0, (521, 535): 1.0, (440, 441): 1.0, (441, 442): 1.0, (442, 443): 1.0, (443, 444): 1.0, (444, 445): 1.0, (445, 446): 1.0, (446, 447): 1.0, (447, 448): 1.0, (448, 449): 1.0, (449, 450): 1.0, (450, 451): 1.0, (451, 452): 1.0, (452, 453): 1.0, (453, 454): 1.0, (454, 455): 1.0, (440, 455): 1.0, (456, 457): 1.0, (457, 458): 1.0, (458, 459): 1.0, (459, 460): 1.0, (460, 461): 1.0, (461, 462): 1.0, (462, 463): 1.0, (463, 464): 1.0, (464, 465): 1.0, (465, 466): 1.0, (466, 467): 1.0, (467, 468): 1.0, (468, 469): 1.0, (469, 470): 1.0, (470, 471): 1.0, (456, 471): 1.0, (536, 537): 1.0, (536, 538): 1.0, (538, 539): 1.0, (539, 540): 1.0, (540, 541): 1.0, (541, 542): 1.0, (542, 543): 1.0, (543, 544): 1.0, (544, 545): 1.0, (545, 546): 1.0, (546, 547): 1.0, (547, 548): 1.0, (548, 549): 1.0, (549, 550): 1.0, (550, 551): 1.0, (537, 551): 1.0, (552, 553): 1.0, (552, 554): 1.0, (554, 555): 1.0, (555, 556): 1.0, (556, 557): 1.0, (557, 558): 1.0, (558, 559): 1.0, (559, 560): 1.0, (560, 561): 1.0, (561, 562): 1.0, (562, 563): 1.0, (563, 564): 1.0, (564, 565): 1.0, (565, 566): 1.0, (566, 567): 1.0, (553, 567): 1.0, (171, 287): 1.0, (286, 287): 1.0, (276, 286): 1.0, (362, 373): 1.0, (290, 577): 1.0, (301, 569): 1.0, (294, 570): 1.0, (576, 578): 1.0, (304, 305): 1.0, (304, 310): 1.0, (305, 588): 1.0, (571, 594): 1.0, (571, 579): 1.0, (568, 579): 1.0, (305, 575): 1.0, (310, 576): 1.0, (568, 577): 1.0, (571, 578): 1.0, (581, 583): 1.0, (580, 582): 1.0, (580, 581): 1.0, (571, 582): 1.0, (593, 612): 1.0, (568, 581): 1.0, (582, 594): 1.0, (568, 583): 1.0, (583, 584): 1.0, (584, 585): 1.0, (585, 586): 1.0, (586, 587): 1.0, (587, 588): 1.0, (310, 589): 1.0, (589, 590): 1.0, (590, 591): 1.0, (591, 592): 1.0, (592, 593): 1.0, (593, 594): 1.0, (591, 610): 1.0, (585, 602): 1.0, (592, 611): 1.0, (589, 607): 1.0, (590, 608): 1.0, (591, 609): 1.0, (592, 610): 1.0, (593, 611): 1.0, (594, 612): 1.0, (595, 612): 1.0, (596, 611): 1.0, (597, 610): 1.0, (598, 609): 1.0, (599, 608): 1.0, (600, 607): 1.0, (595, 601): 1.0, (596, 602): 1.0, (597, 603): 1.0, (598, 604): 1.0, (599, 605): 1.0, (600, 606): 1.0, (583, 601): 1.0, (584, 602): 1.0, (585, 603): 1.0, (586, 604): 1.0, (587, 605): 1.0, (588, 606): 1.0, (594, 613): 1.0, (583, 613): 1.0, (584, 614): 1.0, (593, 614): 1.0, (600, 618): 1.0, (592, 615): 1.0, (310, 607): 1.0, (586, 616): 1.0, (591, 616): 1.0, (305, 606): 1.0, (587, 617): 1.0, (590, 617): 1.0, (584, 601): 1.0, (588, 618): 1.0, (589, 618): 1.0, (586, 603): 1.0, (590, 609): 1.0, (587, 604): 1.0, (589, 608): 1.0, (588, 605): 1.0}
me_cube_002.attributes.new('crease_edge', 'FLOAT', 'EDGE').data.foreach_set('value', [_k.get((min(e.vertices), max(e.vertices)), 0.0) for e in me_cube_002.edges])
me_cube_002.materials.append(mat_material_001)
me_cube_002.materials.append(mat_material_002)
me_cube_002.materials.append(mat_material_003)
me_cube_002.materials.append(mat_material_004)
me_cube_002.use_remesh_preserve_volume = False
me_cube_002.use_remesh_preserve_attributes = False
me_cube_002.use_mirror_vertex_groups = False
me_cube_002.update()
me_cube_012 = bpy.data.meshes.new('Cube.012')
me_cube_012.from_pydata([(0.0, -1.296, -0.7371), (0.0, 1.36, -0.772), (0.0, -1.296, 0.7371), (0.0, 1.36, 0.7474), (0.0, -0.6295, -0.9227), (0.0, 1.082, -0.9703), (0.0, -0.6295, 0.9227), (0.0, 1.082, 0.9703), (0.0, 0.121, -1.008), (0.0, 0.5593, -1.008), (0.0, 0.121, 1.008), (0.0, 0.5593, 1.008), (0.3302, -1.296, -0.3996), (0.2264, -1.296, -0.06398), (0.2264, -1.296, 0.06368), (0.3302, -1.296, 0.3993), (0.3501, 1.36, -0.465), (0.1592, 1.36, -0.1454), (0.1592, 1.36, 0.1216), (0.3501, 1.36, 0.4412), (0.4472, 1.082, 0.556), (0.3038, 1.082, 0.07127), (0.3038, 1.082, -0.07158), (0.4472, 1.082, -0.5563), (0.438, -0.6295, 0.5287), (0.3964, -0.6295, 0.06777), (0.3964, -0.6295, -0.06808), (0.438, -0.6295, -0.529), (0.4378, 0.5593, 0.5779), (0.4098, 0.5593, 0.07408), (0.4098, 0.5593, -0.07439), (0.4378, 0.5593, -0.5782), (0.4378, 0.121, 0.5779), (0.4378, 0.121, 0.07408), (0.4378, 0.121, -0.07439), (0.4378, 0.121, -0.5782), (0.3625, 1.36, 0.4414), (0.3625, 1.36, -0.4652), (0.1695, 1.36, -0.1424), (0.1695, 1.36, 0.1186), (0.0, 1.36, -0.762), (0.0, 1.36, 0.7374), (0.3501, 1.171, 0.4412), (0.3501, 1.171, -0.465), (0.1592, 1.171, -0.1454), (0.1592, 1.171, 0.1216), (0.0, 1.171, 0.7374), (0.0, 1.171, -0.762), (0.0, 1.307, 0.6257), (0.0, 0.63, 0.6873), (0.2135, 1.307, 0.4988), (0.2669, 0.63, 0.5296), (0.2135, 1.307, 0.2451), (0.2669, 0.63, 0.2143), (0.0, 1.307, 0.1182), (0.0, 0.63, 0.05657), (0.0, 1.307, 0.6873), (0.2669, 1.307, 0.5296), (0.2669, 1.307, 0.2143), (0.0, 1.307, 0.05657), (0.0, 1.373, 0.5262), (0.1273, 1.373, 0.4491), (0.1273, 1.373, 0.2948), (0.0, 1.373, 0.2177), (0.1925, 1.345, 0.4867), (0.0, 1.345, 0.1425), (0.1925, 1.345, 0.2572), (0.0, 1.345, 0.6014), (0.0, 1.373, 0.5492), (0.1473, 1.373, 0.4606), (0.1473, 1.373, 0.2833), (0.0, 1.373, 0.1947), (0.0, 1.398, 0.5262), (0.1273, 1.398, 0.4491), (0.1273, 1.398, 0.2948), (0.0, 1.398, 0.2177), (0.0, 1.343, -0.1746), (0.0, 0.6659, -0.1192), (0.2027, 1.343, -0.2888), (0.2508, 0.6659, -0.2611), (0.2027, 1.343, -0.5172), (0.2508, 0.6659, -0.5449), (0.0, 1.343, -0.6314), (0.0, 0.6659, -0.6869), (0.0, 1.343, -0.1192), (0.2508, 1.343, -0.2611), (0.2508, 1.343, -0.5449), (0.0, 1.343, -0.6869), (0.0, 1.409, -0.2642), (0.1252, 1.409, -0.3336), (0.1252, 1.409, -0.4724), (0.0, 1.409, -0.5418), (0.1838, 1.38, -0.2997), (0.0, 1.38, -0.6095), (0.1838, 1.38, -0.5063), (0.0, 1.38, -0.1965), (0.0, 1.409, -0.2435), (0.1431, 1.409, -0.3232), (0.1431, 1.409, -0.4828), (0.0, 1.409, -0.5625), (0.0, 1.434, -0.2642), (0.1252, 1.434, -0.3336), (0.1252, 1.434, -0.4724), (0.0, 1.434, -0.5418), (0.2264, -1.223, 0.06368), (0.4036, -1.296, -0.4226), (0.0, -1.223, -0.3996), (0.2897, -1.296, -0.05441), (0.2897, -1.296, 0.05411), (0.4036, -1.296, 0.4223), (0.2264, -1.223, -0.06398), (0.0, -1.223, -0.06398), (0.3302, -1.223, -0.3996), (0.0, -1.223, -0.6568), (0.0, -1.296, -0.6568), (0.0, -1.296, 0.6568), (0.3302, -1.223, 0.3993), (0.0, -1.223, 0.06368), (0.0, -1.223, 0.3993), (0.0, -1.223, 0.6568)], [], [(32, 24, 25, 33), (33, 25, 26, 34), (34, 26, 27, 35), (31, 30, 34, 35), (30, 29, 33, 34), (29, 28, 32, 33), (36, 20, 21, 39), (39, 21, 22, 38), (38, 22, 23, 37), (27, 26, 107, 105), (26, 25, 108, 107), (25, 24, 109, 108), (23, 22, 30, 31), (22, 21, 29, 30), (21, 20, 28, 29), (16, 17, 38, 37), (17, 18, 39, 38), (18, 19, 36, 39), (19, 18, 45, 42), (17, 16, 43, 44), (18, 17, 44, 45), (51, 53, 58, 57), (53, 55, 59, 58), (50, 48, 56, 57), (52, 50, 57, 58), (50, 52, 66, 64), (54, 52, 58, 59), (48, 50, 64, 67), (70, 66, 65, 71), (62, 63, 75, 74), (68, 67, 64, 69), (52, 54, 65, 66), (62, 61, 69, 70), (66, 70, 69, 64), (61, 60, 68, 69), (63, 62, 70, 71), (61, 62, 74, 73), (60, 61, 73, 72), (77, 79, 85, 84), (79, 81, 86, 85), (81, 83, 87, 86), (78, 76, 84, 85), (80, 78, 85, 86), (78, 80, 94, 92), (82, 80, 86, 87), (76, 78, 92, 95), (98, 94, 93, 99), (90, 91, 103, 102), (96, 95, 92, 97), (80, 82, 93, 94), (90, 89, 97, 98), (94, 98, 97, 92), (89, 88, 96, 97), (91, 90, 98, 99), (89, 90, 102, 101), (88, 89, 101, 100), (49, 51, 57, 56), (20, 7, 11, 28), (24, 6, 2, 109), (37, 23, 5, 1), (28, 11, 10, 32), (35, 27, 4, 8), (10, 6, 24, 32), (9, 31, 35, 8), (3, 7, 20, 36), (14, 15, 116, 104), (4, 27, 105, 0), (5, 23, 31, 9), (19, 41, 3, 36), (40, 16, 37, 1), (42, 45, 44, 43, 47, 46), (41, 19, 42, 46), (16, 40, 47, 43), (12, 114, 0, 105), (13, 12, 105, 107), (14, 13, 107, 108), (15, 14, 108, 109), (13, 14, 104, 110), (116, 119, 118), (112, 110, 111, 106), (110, 104, 117, 111), (15, 115, 119, 116), (12, 13, 110, 112), (104, 116, 118, 117), (113, 112, 106), (115, 15, 109, 2), (114, 12, 112, 113)])
_k = {(12, 114): 1.0, (105, 107): 1.0, (107, 108): 1.0, (108, 109): 1.0, (37, 38): 1.0, (38, 39): 1.0, (36, 39): 1.0, (16, 17): 1.0, (17, 18): 1.0, (18, 19): 1.0, (43, 44): 1.0, (44, 45): 1.0, (42, 45): 1.0, (56, 57): 1.0, (49, 51): 1.0, (57, 58): 1.0, (51, 53): 1.0, (58, 59): 1.0, (53, 55): 1.0, (48, 50): 1.0, (50, 52): 1.0, (52, 54): 1.0, (68, 69): 1.0, (69, 70): 1.0, (70, 71): 1.0, (60, 61): 1.0, (61, 62): 1.0, (62, 63): 1.0, (72, 73): 1.0, (73, 74): 1.0, (74, 75): 1.0, (84, 85): 1.0, (77, 79): 1.0, (85, 86): 1.0, (79, 81): 1.0, (86, 87): 1.0, (81, 83): 1.0, (76, 78): 1.0, (78, 80): 1.0, (80, 82): 1.0, (96, 97): 1.0, (97, 98): 1.0, (98, 99): 1.0, (88, 89): 1.0, (89, 90): 1.0, (90, 91): 1.0, (100, 101): 1.0, (101, 102): 1.0, (102, 103): 1.0, (2, 109): 1.0, (3, 36): 1.0, (0, 105): 1.0, (1, 37): 1.0, (19, 41): 1.0, (16, 40): 1.0, (42, 46): 1.0, (43, 47): 1.0, (12, 13): 1.0, (13, 14): 1.0, (14, 15): 1.0, (116, 119): 1.0, (104, 116): 1.0, (104, 110): 1.0, (110, 112): 1.0, (112, 113): 1.0, (15, 115): 1.0}
me_cube_012.attributes.new('crease_edge', 'FLOAT', 'EDGE').data.foreach_set('value', [_k.get((min(e.vertices), max(e.vertices)), 0.0) for e in me_cube_012.edges])
me_cube_012.materials.append(mat_material_001)
me_cube_012.use_remesh_preserve_volume = False
me_cube_012.use_remesh_preserve_attributes = False
me_cube_012.use_mirror_vertex_groups = False
me_cube_012.update()
me_cube_009 = bpy.data.meshes.new('Cube.009')
me_cube_009.from_pydata([(0.0, -1.296, -0.7371), (0.0, 1.36, -0.772), (0.0, -1.296, 0.7371), (0.0, 1.36, 0.7474), (0.0, -0.5572, -1.008), (0.0, 1.082, -0.9703), (0.0, -0.5572, 1.008), (0.0, 1.082, 0.9703), (0.0, 0.121, -1.008), (0.0, 0.5593, -1.008), (0.0, 0.121, 1.008), (0.0, 0.5593, 1.008), (0.3536, -1.296, -0.4069), (0.2466, -1.296, -0.06093), (0.2466, -1.296, 0.06062), (0.3536, -1.296, 0.4067), (0.3501, 1.36, -0.465), (0.1592, 1.36, -0.1454), (0.1592, 1.36, 0.1216), (0.3501, 1.36, 0.4412), (0.4472, 1.082, 0.556), (0.3038, 1.082, 0.07127), (0.3038, 1.082, -0.07158), (0.4472, 1.082, -0.5563), (0.4379, -0.5572, 0.5779), (0.4004, -0.5572, 0.07408), (0.4004, -0.5572, -0.07439), (0.4379, -0.5572, -0.5782), (0.4378, 0.5593, 0.5779), (0.4098, 0.5593, 0.07408), (0.4098, 0.5593, -0.07439), (0.4378, 0.5593, -0.5782), (0.4378, 0.121, 0.5779), (0.4378, 0.121, 0.07408), (0.4378, 0.121, -0.07439), (0.4378, 0.121, -0.5782), (0.3625, 1.36, 0.4414), (0.3625, 1.36, -0.4652), (0.1695, 1.36, -0.1424), (0.1695, 1.36, 0.1186), (0.0, 1.36, -0.762), (0.0, 1.36, 0.7374), (0.3501, 1.171, 0.4412), (0.3501, 1.171, -0.465), (0.1592, 1.171, -0.1454), (0.1592, 1.171, 0.1216), (0.0, 1.171, 0.7374), (0.0, 1.171, -0.762), (0.0, 1.307, 0.6257), (0.0, 0.63, 0.6873), (0.2135, 1.307, 0.4988), (0.2669, 0.63, 0.5296), (0.2135, 1.307, 0.2451), (0.2669, 0.63, 0.2143), (0.0, 1.307, 0.1182), (0.0, 0.63, 0.05657), (0.0, 1.307, 0.6873), (0.2669, 1.307, 0.5296), (0.2669, 1.307, 0.2143), (0.0, 1.307, 0.05657), (0.0, 1.373, 0.5262), (0.1273, 1.373, 0.4491), (0.1273, 1.373, 0.2948), (0.0, 1.373, 0.2177), (0.1925, 1.345, 0.4867), (0.0, 1.345, 0.1425), (0.1925, 1.345, 0.2572), (0.0, 1.345, 0.6014), (0.0, 1.373, 0.5492), (0.1473, 1.373, 0.4606), (0.1473, 1.373, 0.2833), (0.0, 1.373, 0.1947), (0.0, 1.398, 0.5262), (0.1273, 1.398, 0.4491), (0.1273, 1.398, 0.2948), (0.0, 1.398, 0.2177), (0.0, 1.343, -0.1746), (0.0, 0.6659, -0.1192), (0.2027, 1.343, -0.2888), (0.2508, 0.6659, -0.2611), (0.2027, 1.343, -0.5172), (0.2508, 0.6659, -0.5449), (0.0, 1.343, -0.6314), (0.0, 0.6659, -0.6869), (0.0, 1.343, -0.1192), (0.2508, 1.343, -0.2611), (0.2508, 1.343, -0.5449), (0.0, 1.343, -0.6869), (0.0, 1.409, -0.2642), (0.1252, 1.409, -0.3336), (0.1252, 1.409, -0.4724), (0.0, 1.409, -0.5418), (0.1838, 1.38, -0.2997), (0.0, 1.38, -0.6095), (0.1838, 1.38, -0.5063), (0.0, 1.38, -0.1965), (0.0, 1.409, -0.2435), (0.1431, 1.409, -0.3232), (0.1431, 1.409, -0.4828), (0.0, 1.409, -0.5625), (0.0, 1.434, -0.2642), (0.1252, 1.434, -0.3336), (0.1252, 1.434, -0.4724), (0.0, 1.434, -0.5418), (0.4036, -1.296, -0.4226), (0.2897, -1.296, -0.05441), (0.2897, -1.296, 0.05411), (0.4036, -1.296, 0.4223), (0.0, -1.209, -0.6825), (0.0, -1.209, 0.6825), (0.3536, -1.209, -0.4069), (0.2466, -1.209, -0.06093), (0.2466, -1.209, 0.06062), (0.3536, -1.209, 0.4067), (0.0, -1.296, -0.6825), (-1.49e-08, -1.296, 0.6825)], [], [(32, 24, 25, 33), (33, 25, 26, 34), (34, 26, 27, 35), (31, 30, 34, 35), (30, 29, 33, 34), (29, 28, 32, 33), (36, 20, 21, 39), (39, 21, 22, 38), (38, 22, 23, 37), (27, 26, 105, 104), (26, 25, 106, 105), (25, 24, 107, 106), (23, 22, 30, 31), (22, 21, 29, 30), (21, 20, 28, 29), (16, 17, 38, 37), (17, 18, 39, 38), (18, 19, 36, 39), (19, 18, 45, 42), (17, 16, 43, 44), (18, 17, 44, 45), (51, 53, 58, 57), (53, 55, 59, 58), (50, 48, 56, 57), (52, 50, 57, 58), (50, 52, 66, 64), (54, 52, 58, 59), (48, 50, 64, 67), (70, 66, 65, 71), (62, 63, 75, 74), (68, 67, 64, 69), (52, 54, 65, 66), (62, 61, 69, 70), (66, 70, 69, 64), (61, 60, 68, 69), (63, 62, 70, 71), (61, 62, 74, 73), (60, 61, 73, 72), (77, 79, 85, 84), (79, 81, 86, 85), (81, 83, 87, 86), (78, 76, 84, 85), (80, 78, 85, 86), (78, 80, 94, 92), (82, 80, 86, 87), (76, 78, 92, 95), (98, 94, 93, 99), (90, 91, 103, 102), (96, 95, 92, 97), (80, 82, 93, 94), (90, 89, 97, 98), (94, 98, 97, 92), (89, 88, 96, 97), (91, 90, 98, 99), (89, 90, 102, 101), (88, 89, 101, 100), (49, 51, 57, 56), (20, 7, 11, 28), (24, 6, 2, 107), (37, 23, 5, 1), (28, 11, 10, 32), (35, 27, 4, 8), (10, 6, 24, 32), (9, 31, 35, 8), (3, 7, 20, 36), (4, 27, 104, 0), (5, 23, 31, 9), (19, 41, 3, 36), (40, 16, 37, 1), (42, 45, 44, 43, 47, 46), (41, 19, 42, 46), (16, 40, 47, 43), (13, 12, 104, 105), (14, 13, 105, 106), (15, 14, 106, 107), (108, 110, 111, 112, 113, 109), (13, 14, 112, 111), (12, 114, 0, 104), (14, 15, 113, 112), (12, 13, 111, 110), (114, 12, 110, 108), (115, 15, 107, 2), (15, 115, 109, 113)])
_k = {(104, 105): 1.0, (105, 106): 1.0, (106, 107): 1.0, (37, 38): 1.0, (38, 39): 1.0, (36, 39): 1.0, (16, 17): 1.0, (17, 18): 1.0, (18, 19): 1.0, (43, 44): 1.0, (44, 45): 1.0, (42, 45): 1.0, (56, 57): 1.0, (49, 51): 1.0, (57, 58): 1.0, (51, 53): 1.0, (58, 59): 1.0, (53, 55): 1.0, (48, 50): 1.0, (50, 52): 1.0, (52, 54): 1.0, (68, 69): 1.0, (69, 70): 1.0, (70, 71): 1.0, (60, 61): 1.0, (61, 62): 1.0, (62, 63): 1.0, (72, 73): 1.0, (73, 74): 1.0, (74, 75): 1.0, (84, 85): 1.0, (77, 79): 1.0, (85, 86): 1.0, (79, 81): 1.0, (86, 87): 1.0, (81, 83): 1.0, (76, 78): 1.0, (78, 80): 1.0, (80, 82): 1.0, (96, 97): 1.0, (97, 98): 1.0, (98, 99): 1.0, (88, 89): 1.0, (89, 90): 1.0, (90, 91): 1.0, (100, 101): 1.0, (101, 102): 1.0, (102, 103): 1.0, (2, 107): 1.0, (3, 36): 1.0, (0, 104): 1.0, (1, 37): 1.0, (19, 41): 1.0, (16, 40): 1.0, (42, 46): 1.0, (43, 47): 1.0, (12, 13): 1.0, (13, 14): 1.0, (14, 15): 1.0, (110, 111): 1.0, (111, 112): 1.0, (112, 113): 1.0, (109, 113): 1.0, (108, 110): 1.0, (12, 114): 1.0, (15, 115): 1.0}
me_cube_009.attributes.new('crease_edge', 'FLOAT', 'EDGE').data.foreach_set('value', [_k.get((min(e.vertices), max(e.vertices)), 0.0) for e in me_cube_009.edges])
me_cube_009.materials.append(mat_material)
me_cube_009.use_remesh_preserve_volume = False
me_cube_009.use_remesh_preserve_attributes = False
me_cube_009.use_mirror_vertex_groups = False
me_cube_009.update()

# ---- objects
ob_sun_001 = bpy.data.objects.new('Sun.001', light_sun_004)
ob_sun = bpy.data.objects.new('Sun', light_sun_003)
ob_cube_000 = bpy.data.objects.new('Cube.000', me_cube_002)
ob_lamp = bpy.data.objects.new('Lamp', light_lamp)
ob_camera = bpy.data.objects.new('Camera', cam_camera)
ob_cube_003 = bpy.data.objects.new('Cube.003', me_cube_012)
ob_cube_002 = bpy.data.objects.new('Cube.002', me_cube_009)

# ---- transforms, parenting, visibility, modifiers, constraints
ob_sun_001.location = (3.699, 5.037, -29.41)
ob_sun_001.lineart.crease_threshold = 0.0
ob_sun.location = (-45.01, 25.42, -0.09203)
ob_sun.lineart.crease_threshold = 0.0
ob_cube_000.location = (-0.009953, 0.0, 0.06014)
ob_cube_000.lock_rotations_4d = False
ob_cube_000.empty_display_type = 'ARROWS'
ob_cube_000.lineart.crease_threshold = 0.0
_vg = ob_cube_000.vertex_groups.new(name='Group')
_m = ob_cube_000.modifiers.new('Mirror', 'MIRROR')
_m.use_clip = True
_m = ob_cube_000.modifiers.new('Subsurf', 'SUBSURF')
_m.uv_smooth = 'PRESERVE_CORNERS'
_m.quality = 1
_m.render_levels = 1
_m.show_only_control_edges = False
ob_lamp.location = (4.076, 1.005, 5.904)
ob_lamp.rotation_euler = (0.6503, 0.05522, 1.866)
ob_lamp.lock_rotations_4d = False
ob_lamp.empty_display_type = 'ARROWS'
ob_lamp.color = (0.0, 0.0, 0.0, 0.0)
ob_lamp.lineart.crease_threshold = 0.0
ob_camera.location = (6.265, -8.203, 4.377)
ob_camera.rotation_euler = (1.109, 0.01082, 0.7635)
ob_camera.lock_rotations_4d = False
ob_camera.empty_display_type = 'ARROWS'
ob_camera.color = (0.0, 0.0, 0.0, 0.0)
ob_camera.display_type = 'WIRE'
ob_camera.lineart.crease_threshold = 0.0
ob_cube_003.location = (-7.572, 0.0, 0.06014)
ob_cube_003.lock_rotations_4d = False
ob_cube_003.empty_display_type = 'ARROWS'
ob_cube_003.lineart.crease_threshold = 0.0
_vg = ob_cube_003.vertex_groups.new(name='Group')
_m = ob_cube_003.modifiers.new('Mirror', 'MIRROR')
_m.use_clip = True
_m = ob_cube_003.modifiers.new('Subsurf', 'SUBSURF')
_m.uv_smooth = 'PRESERVE_CORNERS'
_m.quality = 2
_m.levels = 2
_m.show_only_control_edges = False
ob_cube_002.location = (5.777, 0.0, 0.0)
ob_cube_002.lock_rotations_4d = False
ob_cube_002.empty_display_type = 'ARROWS'
ob_cube_002.lineart.crease_threshold = 0.0
_m = ob_cube_002.modifiers.new('Mirror', 'MIRROR')
_m.use_clip = True
_m = ob_cube_002.modifiers.new('Subsurf', 'SUBSURF')
_m.uv_smooth = 'PRESERVE_CORNERS'
_m.quality = 2
_m.levels = 2
_m.show_only_control_edges = False

# ---- collection membership
col_collection_1.objects.link(ob_sun_001)
col_collection_1.objects.link(ob_sun)
col_collection_1.objects.link(ob_cube_000)
col_collection_1.objects.link(ob_lamp)
col_collection_1.objects.link(ob_camera)
col_collection_2.objects.link(ob_cube_003)
col_collection_2.objects.link(ob_cube_002)

# ---- scene / render settings (as saved in the file)
scene.camera = ob_camera
scene.frame_start = 1; scene.frame_end = 250; scene.frame_set(38)
scene.render.engine = 'BLENDER_EEVEE_NEXT'
scene.render.resolution_percentage = 50
scene.render.dither_intensity = 0.0
scene.cycles.use_denoising = False
scene.cycles.samples = 10
scene.cycles.sampling_pattern = 'TABULATED_SOBOL'
scene.cycles.light_sampling_threshold = 0.0
scene.cycles.use_adaptive_sampling = False
scene.cycles.use_light_tree = False
scene.cycles.blur_glossy = 0.0
scene.cycles.pixel_filter_type = 'GAUSSIAN'
scene.cycles.sample_clamp_indirect = 0.0
scene.view_settings.view_transform = 'Standard'
bpy.context.view_layer.update()
